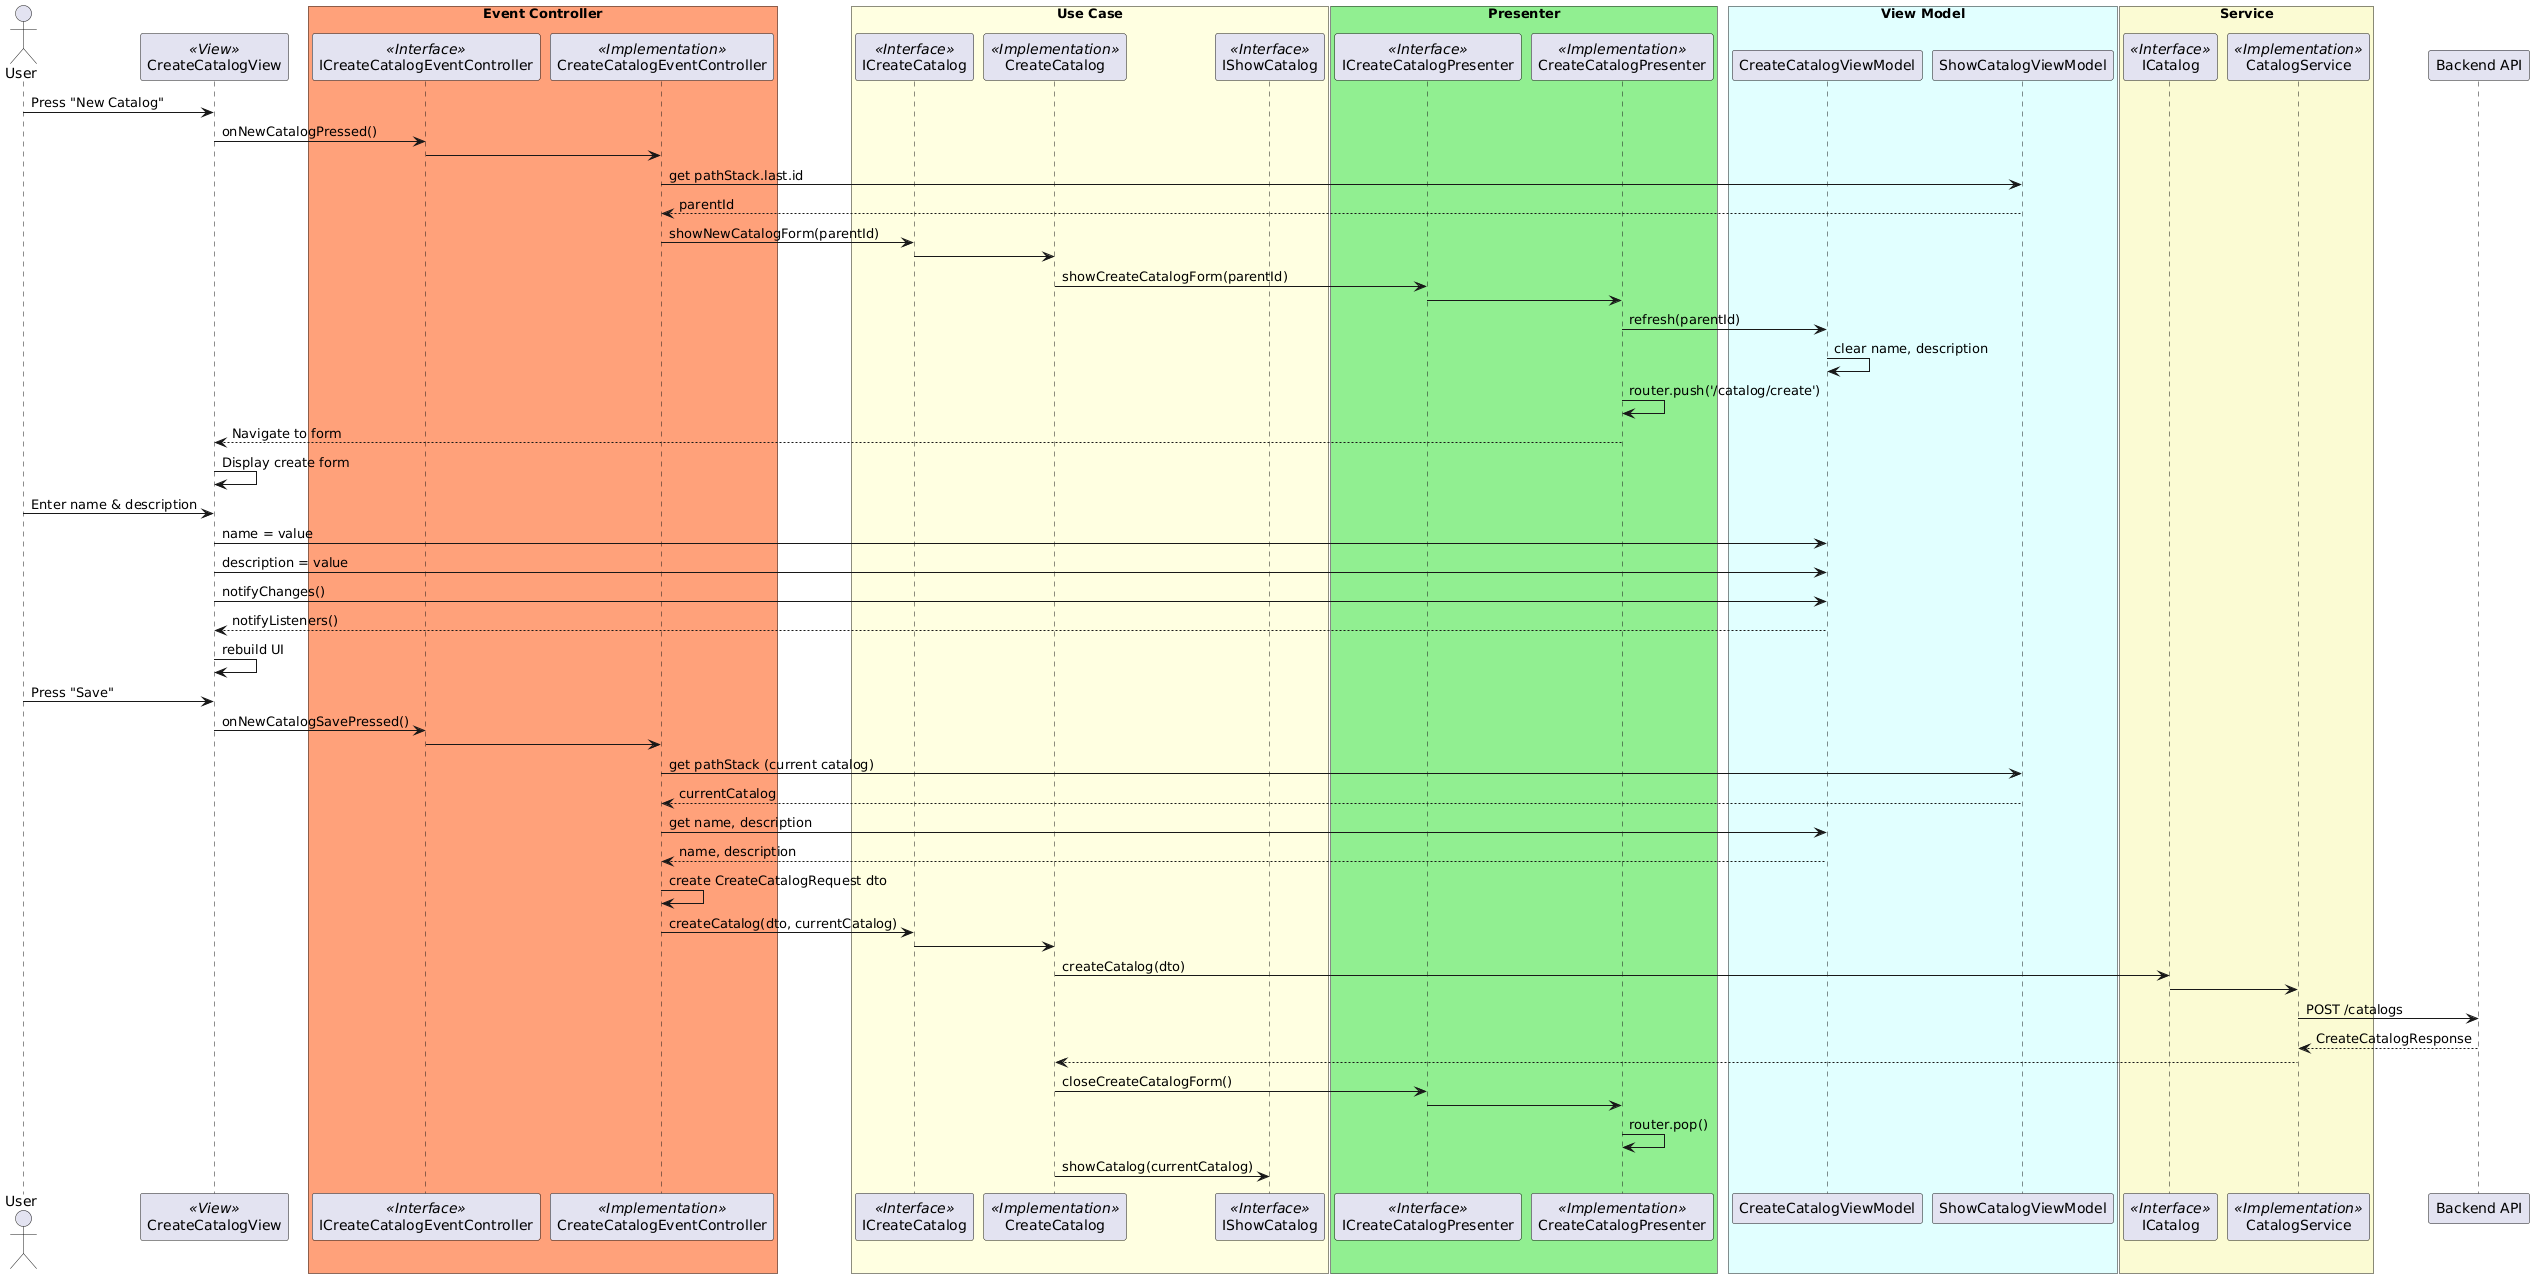

The diagram above was rendered by PlantUML. Its source (embedded in the PNG):
@startuml CreateCatalog_Sequence
actor User

participant "CreateCatalogView" as CreateView <<View>>

box "Event Controller" #LightSalmon
    participant "ICreateCatalogEventController" as IEventCtrl <<Interface>>
    participant "CreateCatalogEventController" as EventCtrl <<Implementation>>
end box

box "Use Case" #LightYellow
    participant "ICreateCatalog" as ICreateUC <<Interface>>
    participant "CreateCatalog" as CreateUC <<Implementation>>
    participant "IShowCatalog" as IShowUC <<Interface>>
end box

box "Presenter" #LightGreen
    participant "ICreateCatalogPresenter" as IPresenter <<Interface>>
    participant "CreateCatalogPresenter" as Presenter <<Implementation>>
end box

box "View Model" #LightCyan
    participant "CreateCatalogViewModel" as CreateVM
    participant "ShowCatalogViewModel" as ShowVM
end box

box "Service" #LightGoldenRodYellow
    participant "ICatalog" as IService <<Interface>>
    participant "CatalogService" as Service <<Implementation>>
end box

participant "Backend API" as API

' === PHASE 1: Show Create Form ===
User -> CreateView: Press "New Catalog"
CreateView -> IEventCtrl: onNewCatalogPressed()
IEventCtrl -> EventCtrl: 
EventCtrl -> ShowVM: get pathStack.last.id
ShowVM --> EventCtrl: parentId
EventCtrl -> ICreateUC: showNewCatalogForm(parentId)
ICreateUC -> CreateUC: 
CreateUC -> IPresenter: showCreateCatalogForm(parentId)
IPresenter -> Presenter: 
Presenter -> CreateVM: refresh(parentId)
CreateVM -> CreateVM: clear name, description
Presenter -> Presenter: router.push('/catalog/create')
Presenter --> CreateView: Navigate to form
CreateView -> CreateView: Display create form

' === PHASE 2: Fill Form ===
User -> CreateView: Enter name & description
CreateView -> CreateVM: name = value
CreateView -> CreateVM: description = value
CreateView -> CreateVM: notifyChanges()
CreateVM --> CreateView: notifyListeners()
CreateView -> CreateView: rebuild UI

' === PHASE 3: Save Catalog ===
User -> CreateView: Press "Save"
CreateView -> IEventCtrl: onNewCatalogSavePressed()
IEventCtrl -> EventCtrl: 
EventCtrl -> ShowVM: get pathStack (current catalog)
ShowVM --> EventCtrl: currentCatalog
EventCtrl -> CreateVM: get name, description
CreateVM --> EventCtrl: name, description
EventCtrl -> EventCtrl: create CreateCatalogRequest dto
EventCtrl -> ICreateUC: createCatalog(dto, currentCatalog)
ICreateUC -> CreateUC: 
CreateUC -> IService: createCatalog(dto)
IService -> Service: 
Service -> API: POST /catalogs
API --> Service: CreateCatalogResponse
Service --> CreateUC: 
CreateUC -> IPresenter: closeCreateCatalogForm()
IPresenter -> Presenter: 
Presenter -> Presenter: router.pop()
CreateUC -> IShowUC: showCatalog(currentCatalog)

@enduml